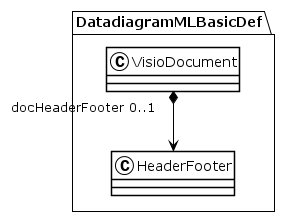

The diagram above was rendered by PlantUML. Its source (embedded in the PNG):
@startuml
!theme plain
package DatadiagramMLBasicDef {
class VisioDocument {
}
VisioDocument "docHeaderFooter 0..1" *--> HeaderFooter
class HeaderFooter {
}
}
@enduml